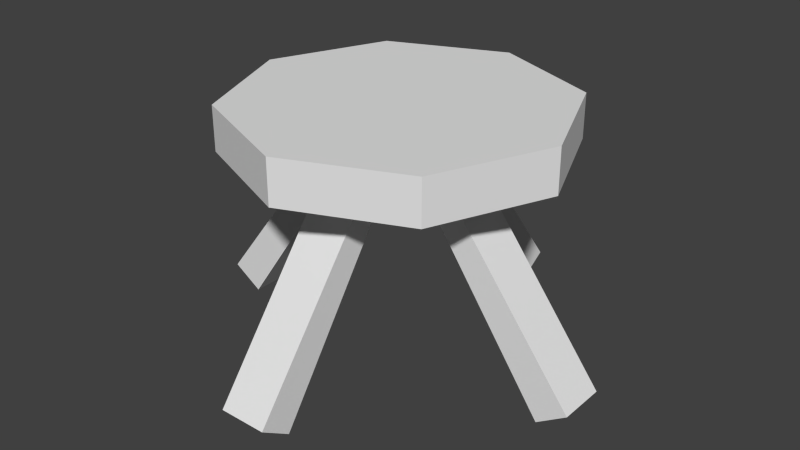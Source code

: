 # Source: stool.blend  (saved by Blender 2.67.0; exported with 4.5.12 LTS)
import bpy
from mathutils import Matrix  # noqa: F401  (used for matrix-valued properties, if any)

bpy.ops.wm.read_factory_settings(use_empty=True)
scene = bpy.context.scene
scene.name = 'Scene'

# ---- collections
col_collection_1 = bpy.data.collections.new('Collection 1'); scene.collection.children.link(col_collection_1)

# ---- world
world_world = bpy.data.worlds.new('World'); scene.world = world_world
world_world.color = (0.05088, 0.05088, 0.05088)
world_world.use_sun_shadow = False
world_world.sun_shadow_jitter_overblur = 0.0
world_world.cycles.sampling_method = 'MANUAL'
world_world.cycles.sample_map_resolution = 256

# ---- meshes
me_circle_002 = bpy.data.meshes.new('Circle.002')
me_circle_002.from_pydata([(-0.1743, -0.3798, -0.1336), (0.1208, -0.3798, -0.1336), (0.1208, -0.1952, -0.1336), (-0.1743, -0.1952, -0.1336), (-0.1743, -1.249, -1.27), (0.1208, -1.249, -1.27), (0.1208, -1.065, -1.39), (-0.1743, -1.065, -1.39), (-0.3988, 0.1637, -0.1336), (-0.3988, -0.1314, -0.1336), (-0.2142, -0.1314, -0.1336), (-0.2142, 0.1637, -0.1336), (-1.268, 0.1637, -1.27), (-1.268, -0.1314, -1.27), (-1.084, -0.1314, -1.39), (-1.084, 0.1637, -1.39), (0.1447, 0.3882, -0.1336), (-0.1504, 0.3882, -0.1336), (-0.1504, 0.2036, -0.1336), (0.1447, 0.2036, -0.1336), (0.1447, 1.258, -1.27), (-0.1504, 1.258, -1.27), (-0.1504, 1.073, -1.39), (0.1447, 1.073, -1.39), (0.3692, -0.1553, -0.1336), (0.3692, 0.1398, -0.1336), (0.1846, 0.1398, -0.1336), (0.1846, -0.1553, -0.1336), (1.239, -0.1553, -1.27), (1.239, 0.1398, -1.27), (1.054, 0.1398, -1.39), (1.054, -0.1553, -1.39), (-1.863e-08, 1.0, 0.1336), (-0.7071, 0.7071, 0.1336), (-1.0, -4.371e-08, 0.1336), (-0.7071, -0.7071, 0.1336), (6.88e-08, -1.0, 0.1336), (0.7071, -0.7071, 0.1336), (1.0, 1.192e-08, 0.1336), (0.7071, 0.7071, 0.1336), (-1.863e-08, 1.0, -0.1336), (-0.7071, 0.7071, -0.1336), (-1.0, -4.371e-08, -0.1336), (-0.7071, -0.7071, -0.1336), (6.88e-08, -1.0, -0.1336), (0.7071, -0.7071, -0.1336), (1.0, 1.192e-08, -0.1336), (0.7071, 0.7071, -0.1336)], [], [(4, 5, 1, 0), (5, 6, 2, 1), (6, 7, 3, 2), (7, 4, 0, 3), (0, 3, 2, 1), (7, 6, 5, 4), (12, 13, 9, 8), (13, 14, 10, 9), (14, 15, 11, 10), (15, 12, 8, 11), (8, 9, 10, 11), (15, 14, 13, 12), (20, 21, 17, 16), (21, 22, 18, 17), (22, 23, 19, 18), (23, 20, 16, 19), (16, 19, 18, 17), (23, 22, 21, 20), (28, 29, 25, 24), (29, 30, 26, 25), (30, 31, 27, 26), (31, 28, 24, 27), (24, 27, 26, 25), (31, 30, 29, 28), (34, 35, 36, 37, 38, 39, 32, 33), (38, 37, 45, 46), (33, 32, 40, 41), (47, 40, 32, 39), (35, 34, 42, 43), (37, 36, 44, 45), (39, 38, 46, 47), (34, 33, 41, 42), (36, 35, 43, 44), (1, 45, 44, 0), (24, 25, 46, 45), (18, 19, 26, 27, 2, 3, 10, 11), (1, 2, 27, 24, 45), (19, 16, 25, 26), (16, 47, 46, 25), (16, 17, 40, 47), (40, 17, 18, 11, 41), (8, 42, 41, 11), (9, 43, 42, 8), (10, 3, 0, 44, 43, 9)])
_uv = me_circle_002.uv_layers.new(name='UVMap')
_uv.uv.foreach_set('vector', [0.8848, 0.5019, 0.8848, 0.5393, 0.7035, 0.5393, 0.7035, 0.5019, 0.8848, 0.5393, 0.9127, 0.5393, 0.9185, 0.7328, 0.8988, 0.72, 0.9127, 0.5393, 0.9127, 0.5019, 1.106, 0.5019, 1.106, 0.5393, 0.9127, 0.5019, 0.8848, 0.5019, 0.8988, 0.3212, 0.9185, 0.3085, 0.4703, 0.5047, 0.4214, 0.5047, 0.4214, 0.4265, 0.4703, 0.4265, 0.9127, 0.5019, 0.9127, 0.5393, 0.8848, 0.5393, 0.8848, 0.5019, 0.8726, 0.4994, 0.8726, 0.5333, 0.7082, 0.5333, 0.7082, 0.4994, 0.8726, 0.5333, 0.8979, 0.5333, 0.9031, 0.7088, 0.8853, 0.6973, 0.8979, 0.5333, 0.8979, 0.4994, 1.073, 0.4994, 1.073, 0.5333, 0.8979, 0.4994, 0.8726, 0.4994, 0.8853, 0.3355, 0.9031, 0.3239, 0.3378, 0.2989, 0.3378, 0.377, 0.2889, 0.377, 0.2889, 0.2989, 0.8979, 0.4994, 0.8979, 0.5333, 0.8726, 0.5333, 0.8726, 0.4994, 0.8474, 0.4981, 0.8474, 0.5291, 0.697, 0.5291, 0.697, 0.4981, 0.8474, 0.5291, 0.8705, 0.5291, 0.8753, 0.6896, 0.859, 0.679, 0.8705, 0.5291, 0.8705, 0.4981, 1.031, 0.4981, 1.031, 0.5291, 0.8705, 0.4981, 0.8474, 0.4981, 0.859, 0.3482, 0.8753, 0.3376, 0.3378, 0.4552, 0.2889, 0.4552, 0.2889, 0.377, 0.3378, 0.377, 0.8705, 0.4981, 0.8705, 0.5291, 0.8474, 0.5291, 0.8474, 0.4981, 0.8654, 0.4979, 0.8654, 0.5293, 0.713, 0.5293, 0.713, 0.4979, 0.8654, 0.5293, 0.8889, 0.5293, 0.8938, 0.692, 0.8773, 0.6813, 0.8889, 0.5293, 0.8889, 0.4979, 1.052, 0.4979, 1.052, 0.5293, 0.8889, 0.4979, 0.8654, 0.4979, 0.8773, 0.3459, 0.8938, 0.3352, 0.3427, 0.4754, 0.3427, 0.4265, 0.4208, 0.4265, 0.4208, 0.4754, 0.8889, 0.4979, 0.8889, 0.5293, 0.8654, 0.5293, 0.8654, 0.4979, -0.1336, 0.4441, 0.009628, 0.07005, 0.3754, -0.09318, 0.7495, 0.05005, 0.9127, 0.4158, 0.7695, 0.7899, 0.4037, 0.9531, 0.02963, 0.8099, 0.9127, 0.4158, 0.7495, 0.05005, 0.8771, -0.006924, 1.04, 0.3589, 0.02963, 0.8099, 0.4037, 0.9531, 0.3537, 1.084, -0.02036, 0.9405, 0.8264, 0.9176, 0.4607, 1.081, 0.4037, 0.9531, 0.7695, 0.7899, 0.009628, 0.07005, -0.1336, 0.4441, -0.2642, 0.3941, -0.1209, 0.02006, 0.7495, 0.05005, 0.3754, -0.09318, 0.4254, -0.2237, 0.7995, -0.08051, 0.7695, 0.7899, 0.9127, 0.4158, 1.043, 0.4658, 0.9, 0.8399, -0.1336, 0.4441, 0.02963, 0.8099, -0.09803, 0.8669, -0.2613, 0.5011, 0.3754, -0.09318, 0.009628, 0.07005, -0.04734, -0.05761, 0.3184, -0.2208, 0.462, 0.6234, 0.769, 0.7887, 0.4041, 0.9463, 0.3088, 0.6257, 0.5892, 0.5049, 0.5869, 0.3516, 0.9155, 0.4193, 0.769, 0.7887, 0.4041, 0.2989, 0.4703, 0.3403, 0.4703, 0.3602, 0.4289, 0.4265, 0.4089, 0.4265, 0.3427, 0.3851, 0.3427, 0.3651, 0.3841, 0.2989, 0.462, 0.6234, 0.4605, 0.5275, 0.4933, 0.5063, 0.5892, 0.5049, 0.769, 0.7887, 0.4698, 0.3203, 0.4684, 0.2244, 0.5869, 0.3516, 0.491, 0.3531, 0.4684, 0.2244, 0.7579, 0.05443, 0.9155, 0.4193, 0.5869, 0.3516, 0.4684, 0.2244, 0.3152, 0.2267, 0.3885, -0.09211, 0.7579, 0.05443, 0.3885, -0.09211, 0.3152, 0.2267, 0.3166, 0.3226, 0.2838, 0.3438, 0.02362, 0.0655, 0.1879, 0.3452, -0.1229, 0.4349, 0.02362, 0.0655, 0.2838, 0.3438, 0.1902, 0.4985, 0.03469, 0.7998, -0.1229, 0.4349, 0.1879, 0.3452, 0.2861, 0.497, 0.3073, 0.5298, 0.3088, 0.6257, 0.4041, 0.9463, 0.03469, 0.7998, 0.1902, 0.4985])
me_circle_002.use_remesh_preserve_volume = False
me_circle_002.use_remesh_preserve_attributes = False
me_circle_002.use_mirror_vertex_groups = False
me_circle_002.update()

# ---- objects
ob_circle_001 = bpy.data.objects.new('Circle.001', me_circle_002)

# ---- transforms, parenting, visibility, modifiers, constraints
ob_circle_001.location = (0.1103, 0.0449, 0.8716)
ob_circle_001.scale = (0.6214, 0.6214, 0.6214)
ob_circle_001.lineart.crease_threshold = 0.0

# ---- collection membership
col_collection_1.objects.link(ob_circle_001)

# ---- scene / render settings (as saved in the file)
scene.frame_start = 1; scene.frame_end = 250; scene.frame_set(1)
scene.render.engine = 'BLENDER_EEVEE_NEXT'
scene.render.image_settings.color_mode = 'RGB'
scene.render.image_settings.compression = 90
scene.render.resolution_percentage = 50
scene.render.dither_intensity = 0.0
scene.render.bake_margin = 2
scene.render.bake_bias = 0.0
scene.cycles.use_denoising = False
scene.cycles.samples = 10
scene.cycles.sampling_pattern = 'TABULATED_SOBOL'
scene.cycles.light_sampling_threshold = 0.0
scene.cycles.use_adaptive_sampling = False
scene.cycles.use_light_tree = False
scene.cycles.blur_glossy = 0.0
scene.cycles.volume_bounces = 1
scene.cycles.pixel_filter_type = 'GAUSSIAN'
scene.cycles.sample_clamp_indirect = 0.0
scene.view_settings.view_transform = 'Standard'
bpy.context.view_layer.update()

# ---- added for rendering (the .blend has no active camera and no usable light): camera, sun
cam_auto = bpy.data.cameras.new('AutoCamera')
cam_auto.lens = 50.0
cam_auto.sensor_width = 36.0
cam_auto.clip_end = 1000.0
ob_auto_camera = bpy.data.objects.new('AutoCamera', cam_auto)
scene.collection.objects.link(ob_auto_camera)
ob_auto_camera.location = (2.31961, -2.61468, 2.25614)
ob_auto_camera.rotation_euler = (1.09748, -7.21219e-08, 0.694738)
scene.camera = ob_auto_camera
light_auto_sun = bpy.data.lights.new('AutoSun', 'SUN')
light_auto_sun.energy = 3.0
light_auto_sun.angle = 0.0523599
ob_auto_sun = bpy.data.objects.new('AutoSun', light_auto_sun)
scene.collection.objects.link(ob_auto_sun)
ob_auto_sun.rotation_euler = (0.872665, 0.174533, 0.523599)
bpy.context.view_layer.update()
